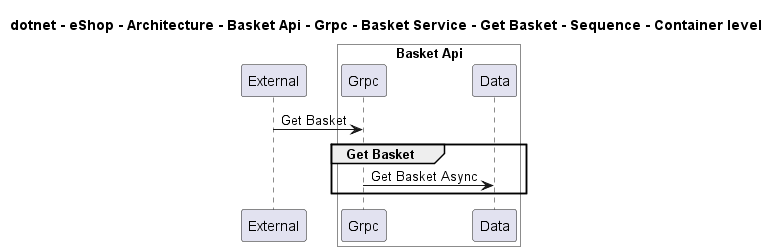

The diagram above was rendered by PlantUML. Its source (embedded in the PNG):
@startuml
!pragma layout smetana

title dotnet - eShop - Architecture - Basket Api - Grpc - Basket Service - Get Basket - Sequence - Container level

participant "External" as C4InterFlow.SoftwareSystems.ExternalSystem

box "Basket Api" #White
    participant "Grpc" as dotnet.eShop.Architecture.SoftwareSystems.BasketApi.Containers.Grpc
    participant "Data" as dotnet.eShop.Architecture.SoftwareSystems.BasketApi.Containers.Data
end box


C4InterFlow.SoftwareSystems.ExternalSystem -> dotnet.eShop.Architecture.SoftwareSystems.BasketApi.Containers.Grpc : Get Basket
group Get Basket
dotnet.eShop.Architecture.SoftwareSystems.BasketApi.Containers.Grpc -> dotnet.eShop.Architecture.SoftwareSystems.BasketApi.Containers.Data : Get Basket Async
end


@enduml